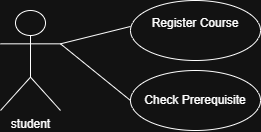

The diagram above was exported from draw.io. Its source (the exported page's mxGraphModel, read from the mxfile embedded in the PNG):
<mxGraphModel dx="872" dy="439" grid="1" gridSize="10" guides="1" tooltips="1" connect="1" arrows="1" fold="1" page="1" pageScale="1" pageWidth="850" pageHeight="1100" math="0" shadow="0">
  <root>
    <mxCell id="0" />
    <mxCell id="1" parent="0" />
    <mxCell id="xtE_WcDrwQ91ipni6Qks-2" parent="1" style="shape=umlActor;verticalLabelPosition=bottom;verticalAlign=top;html=1;outlineConnect=0;" value="student" vertex="1">
      <mxGeometry height="100" width="60" x="140" y="210" as="geometry" />
    </mxCell>
    <mxCell id="xtE_WcDrwQ91ipni6Qks-3" parent="1" style="ellipse;whiteSpace=wrap;html=1;" value="&#10;Register Course&#10;&#10;" vertex="1">
      <mxGeometry height="60" width="130" x="270" y="200" as="geometry" />
    </mxCell>
    <mxCell id="xtE_WcDrwQ91ipni6Qks-4" edge="1" parent="1" source="xtE_WcDrwQ91ipni6Qks-2" style="endArrow=none;html=1;rounded=0;entryX=0;entryY=0.433;entryDx=0;entryDy=0;entryPerimeter=0;exitX=1;exitY=0.3333333333333333;exitDx=0;exitDy=0;exitPerimeter=0;" target="xtE_WcDrwQ91ipni6Qks-3" value="">
      <mxGeometry height="50" relative="1" width="50" as="geometry">
        <Array as="points" />
        <mxPoint x="200" y="240" as="sourcePoint" />
        <mxPoint x="270" y="310" as="targetPoint" />
      </mxGeometry>
    </mxCell>
    <mxCell id="ml7xvXv791P8Gb310ZcR-1" parent="1" style="ellipse;whiteSpace=wrap;html=1;" value="Check Prerequisite" vertex="1">
      <mxGeometry height="60" width="130" x="270" y="270" as="geometry" />
    </mxCell>
    <mxCell id="ml7xvXv791P8Gb310ZcR-3" edge="1" parent="1" source="xtE_WcDrwQ91ipni6Qks-2" style="edgeStyle=none;html=1;endArrow=none;verticalAlign=bottom;rounded=0;exitX=1;exitY=0.3333333333333333;exitDx=0;exitDy=0;exitPerimeter=0;entryX=0;entryY=0.5;entryDx=0;entryDy=0;" target="ml7xvXv791P8Gb310ZcR-1" value="">
      <mxGeometry relative="1" width="160" as="geometry">
        <mxPoint x="350" y="230" as="sourcePoint" />
        <mxPoint x="510" y="230" as="targetPoint" />
      </mxGeometry>
    </mxCell>
  </root>
</mxGraphModel>